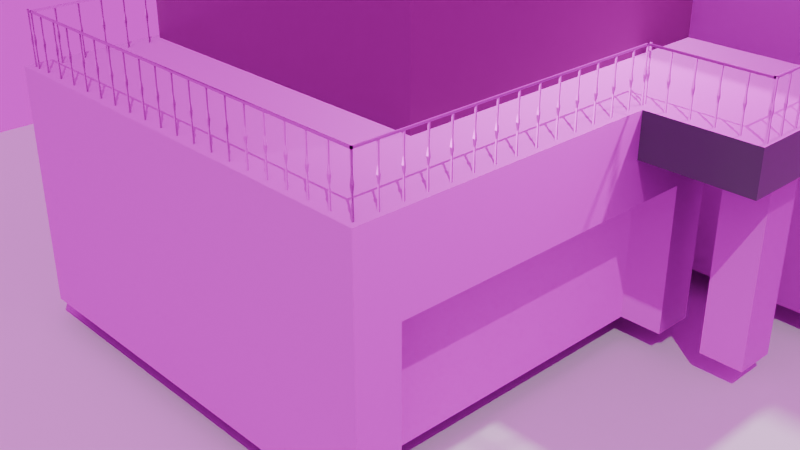 # Source: house.blend  (saved by Blender 4.3.32; exported with 4.5.12 LTS)
import bpy
from mathutils import Matrix  # noqa: F401  (used for matrix-valued properties, if any)

bpy.ops.wm.read_factory_settings(use_empty=True)
scene = bpy.context.scene
scene.name = 'Scene'

# ---- collections
col_collection = bpy.data.collections.new('Collection'); scene.collection.children.link(col_collection)

# ---- images (referenced by path relative to the original .blend; pixels are not part of the script)
import os
ASSET_DIR = os.environ.get("B2B_ASSET_DIR", "")  # directory of the original .blend (textures are referenced by path, not embedded)
HERE = os.path.dirname(os.path.abspath(__file__))  # packed textures are extracted next to this script under _unpacked/

def load_image(name, relpath, width, height, colorspace="sRGB"):
    """Load a texture the original file referenced (path relative to the .blend, or extracted next to this script)."""
    p = next((c for c in (os.path.join(HERE, relpath), os.path.join(ASSET_DIR, relpath)) if relpath and os.path.exists(c)), "")
    if p:
        img = bpy.data.images.load(p, check_existing=True)
        img.name = name
    else:  # same state as the original file: an image datablock whose file is absent (Cycles renders it pink)
        img = bpy.data.images.new(name, width, height)
        img.source = "FILE"
        img.filepath = "//" + (relpath or name)
    img.colorspace_settings.name = colorspace
    return img
img_walnutbasecolor_jpg = load_image('walnutBaseColor.jpg', 'walnutBaseColor.jpg', 1024, 1024, 'sRGB')
img_walnutnormal_jpg = load_image('walnutNormal.jpg', 'walnutNormal.jpg', 1024, 1024, 'sRGB')
img_brickwallbasecolor_jpeg = load_image('brickWallBaseColor.jpeg', 'brickWallBaseColor.jpeg', 1024, 1024, 'sRGB')
img_brickwallroughness_jpeg = load_image('brickWallRoughness.jpeg', 'brickWallRoughness.jpeg', 1024, 1024, 'sRGB')
img_brickwallnormal_jpeg = load_image('brickWallNormal.jpeg', 'brickWallNormal.jpeg', 1024, 1024, 'sRGB')
img_woodbasecolor_jpg = load_image('woodBaseColor.jpg', 'woodBaseColor.jpg', 1024, 1024, 'sRGB')
img_woodnormal_jpg = load_image('woodNormal.jpg', 'woodNormal.jpg', 1024, 1024, 'sRGB')
img_garagedoorbasecolor_png = load_image('garageDoorBaseColor.png', 'garageDoorBaseColor.png', 1024, 1024, 'sRGB')
img_blackmetalmetallic_jpg = load_image('blackMetalMetallic.jpg', 'blackMetalMetallic.jpg', 1024, 1024, 'sRGB')
img_blackmetalnormal_jpg = load_image('blackMetalNormal.jpg', 'blackMetalNormal.jpg', 1024, 1024, 'sRGB')
img_roofbasecolor_jpg = load_image('roofBaseColor.jpg', 'roofBaseColor.jpg', 1024, 1024, 'sRGB')
img_roofroughness_jpg = load_image('roofRoughness.jpg', 'roofRoughness.jpg', 1024, 1024, 'sRGB')
img_roofnormal_jpg = load_image('roofNormal.jpg', 'roofNormal.jpg', 1024, 1024, 'sRGB')
img_pared_gris_pizarra_roughness_jpg = load_image('Pared_Gris_Pizarra_roughness.jpg', 'Pared_Gris_Pizarra_roughness.jpg', 1024, 1024, 'Non-Color')
img_pared_gris_pizarra_normal_jpg = load_image('Pared_Gris_Pizarra_normal.jpg', 'Pared_Gris_Pizarra_normal.jpg', 1024, 1024, 'Non-Color')
img_whitemarblebasecolor_jpg = load_image('whiteMarbleBaseColor.jpg', 'whiteMarbleBaseColor.jpg', 1024, 1024, 'sRGB')
img_whitemarbleroughness_jpg = load_image('whiteMarbleRoughness.jpg', 'whiteMarbleRoughness.jpg', 1024, 1024, 'sRGB')
img_whitemarblenormal_jpg = load_image('whiteMarbleNormal.jpg', 'whiteMarbleNormal.jpg', 1024, 1024, 'sRGB')
img_blackmetalbasecolor_jpg = load_image('blackMetalBaseColor.jpg', 'blackMetalBaseColor.jpg', 1024, 1024, 'sRGB')
img_blackmetalroughness_jpg = load_image('blackMetalRoughness.jpg', 'blackMetalRoughness.jpg', 1024, 1024, 'sRGB')
img_rosendal_plains_1_2k_c6dc0b4a_a5f1_46a1_a7dd_7f3a7014699f_exr = load_image('rosendal-plains-1_2K_c6dc0b4a-a5f1-46a1-a7dd-7f3a7014699f.exr', 'rosendal-plains-1_2K_c6dc0b4a-a5f1-46a1-a7dd-7f3a7014699f.exr', 1024, 1024, 'Linear Rec.709')

# ---- materials (node trees are filled in below, after node groups)
mat_walnut_wood = bpy.data.materials.new('Walnut Wood')
mat_walnut_wood.alpha_threshold = 0.0
mat_walnut_wood.line_color = (0.0, 0.0, 0.0, 1.0)
mat_red_brick = bpy.data.materials.new('Red Brick')
mat_wood = bpy.data.materials.new('Wood')
mat_wood.displacement_method = 'BOTH'
mat_garage_door = bpy.data.materials.new('Garage Door')
mat_garage_door.displacement_method = 'BOTH'
mat_metal_roof = bpy.data.materials.new('Metal Roof')
mat_metal_roof.displacement_method = 'BOTH'
mat_gray_paint = bpy.data.materials.new('Gray Paint')
mat_gray_paint.displacement_method = 'BOTH'
mat_eggshell_paint = bpy.data.materials.new('Eggshell Paint')
mat_eggshell_paint.displacement_method = 'BOTH'
mat_white_marble_tiles = bpy.data.materials.new('White Marble Tiles')
mat_black_metal = bpy.data.materials.new('Black Metal')
mat_black_metal.displacement_method = 'BOTH'

# ---- material node trees
mat_walnut_wood.use_nodes = True; mat_walnut_wood.node_tree.nodes.clear()
_N = mat_walnut_wood.node_tree.nodes; _L = mat_walnut_wood.node_tree.links
n0 = _N.new('ShaderNodeTexCoord'); n0.name = 'Texture Coordinate'; n0.location = (-1882, 206)
n1 = _N.new('ShaderNodeMapping'); n1.name = 'Mapping'; n1.location = (-1672, 223)
n1.width = 240
n2 = _N.new('ShaderNodeTexImage'); n2.name = 'Image Texture.002'; n2.location = (-1239, 260)
n2.image = img_walnutbasecolor_jpg
n3 = _N.new('ShaderNodeOutputMaterial'); n3.name = 'Material Output'; n3.location = (-520, 289)
n4 = _N.new('ShaderNodeBsdfPrincipled'); n4.name = 'Principled BSDF'; n4.location = (-851, 302)
n4.distribution = 'GGX'
n4.subsurface_method = 'RANDOM_WALK_SKIN'
n4.inputs[2].default_value = 0.7673
n4.inputs[3].default_value = 1.45
n4.inputs[13].default_value = 0.06818
n4.inputs[20].default_value = 0.0
n4.inputs[27].default_value = (0.0, 0.0, 0.0, 1.0)
n4.inputs[28].default_value = 1.0
n5 = _N.new('ShaderNodeTexImage'); n5.name = 'Image Texture.003'; n5.location = (-1247, -54)
n5.image = img_walnutnormal_jpg
n6 = _N.new('ShaderNodeNormalMap'); n6.name = 'Normal Map'; n6.location = (-928, -138)
_L.new(n0.outputs[2], n1.inputs[0])
_L.new(n1.outputs[0], n2.inputs[0])
_L.new(n4.outputs[0], n3.inputs[0])
_L.new(n2.outputs[0], n4.inputs[0])
_L.new(n5.outputs[0], n6.inputs[1])
_L.new(n6.outputs[0], n4.inputs[5])
_L.new(n1.outputs[0], n5.inputs[0])
n3.is_active_output = True
mat_red_brick.use_nodes = True; mat_red_brick.node_tree.nodes.clear()
_N = mat_red_brick.node_tree.nodes; _L = mat_red_brick.node_tree.links
n0 = _N.new('ShaderNodeBsdfPrincipled'); n0.name = 'Principled BSDF'; n0.location = (1200, 0)
n0.distribution = 'GGX'
n0.subsurface_method = 'RANDOM_WALK_SKIN'
n0.inputs[3].default_value = 1.45
n0.inputs[27].default_value = (0.0, 0.0, 0.0, 1.0)
n0.inputs[28].default_value = 1.0
n1 = _N.new('ShaderNodeOutputMaterial'); n1.name = 'Material Output'; n1.location = (1500, 0)
n2 = _N.new('ShaderNodeMapping'); n2.name = 'Mapping'; n2.location = (-800, 0)
n3 = _N.new('ShaderNodeTexImage'); n3.name = 'Image Texture'; n3.location = (-150, 300)
n3.image = img_brickwallbasecolor_jpeg
n4 = _N.new('ShaderNodeMapping'); n4.name = 'Mapping.001'; n4.location = (-800, 0)
n5 = _N.new('ShaderNodeTexCoord'); n5.name = 'Texture Coordinate'; n5.location = (-1200, 0)
n6 = _N.new('ShaderNodeHueSaturation'); n6.name = 'Hue/Saturation/Value'; n6.location = (200, 300)
n7 = _N.new('ShaderNodeTexImage'); n7.name = 'Image Texture.001'; n7.location = (-150, 0)
n7.image = img_brickwallroughness_jpeg
n8 = _N.new('ShaderNodeNormalMap'); n8.name = 'Normal Map'; n8.location = (806, -366)
n9 = _N.new('ShaderNodeSeparateRGB'); n9.name = 'Separate RGB (Legacy)'; n9.location = (206, -316)
n10 = _N.new('ShaderNodeCombineRGB'); n10.name = 'Combine RGB (Legacy)'; n10.location = (606, -316)
n11 = _N.new('ShaderNodeMath'); n11.name = 'Math'; n11.location = (406, -316)
n11.operation = 'SUBTRACT'
n11.inputs[0].default_value = 1.0
n12 = _N.new('ShaderNodeTexImage'); n12.name = 'Image Texture.002'; n12.location = (-144, -316)
n12.image = img_brickwallnormal_jpeg
_L.new(n0.outputs[0], n1.inputs[0])
_L.new(n4.outputs[0], n3.inputs[0])
_L.new(n5.outputs[2], n4.inputs[0])
_L.new(n3.outputs[0], n6.inputs[4])
_L.new(n6.outputs[0], n0.inputs[0])
_L.new(n4.outputs[0], n7.inputs[0])
_L.new(n12.outputs[0], n9.inputs[0])
_L.new(n9.outputs[0], n10.inputs[0])
_L.new(n9.outputs[2], n10.inputs[2])
_L.new(n9.outputs[1], n11.inputs[1])
_L.new(n11.outputs[0], n10.inputs[1])
_L.new(n10.outputs[0], n8.inputs[1])
_L.new(n8.outputs[0], n0.inputs[5])
_L.new(n4.outputs[0], n12.inputs[0])
n1.is_active_output = True
mat_wood.use_nodes = True; mat_wood.node_tree.nodes.clear()
_N = mat_wood.node_tree.nodes; _L = mat_wood.node_tree.links
n0 = _N.new('ShaderNodeOutputMaterial'); n0.name = 'Material Output.001'; n0.location = (1174, 502)
n1 = _N.new('ShaderNodeTexCoord'); n1.name = 'Texture Coordinate'; n1.location = (-634, 491)
n2 = _N.new('ShaderNodeNormalMap'); n2.name = 'Normal Map'; n2.location = (313, -117)
n3 = _N.new('ShaderNodeBsdfPrincipled'); n3.name = 'Principled BSDF.001'; n3.location = (677, 548)
n3.distribution = 'GGX'
n3.subsurface_method = 'RANDOM_WALK_SKIN'
n3.inputs[1].default_value = 0.3727
n3.inputs[3].default_value = 1.45
n3.inputs[27].default_value = (0.0, 0.0, 0.0, 1.0)
n3.inputs[28].default_value = 1.0
n4 = _N.new('ShaderNodeMapping'); n4.name = 'Mapping'; n4.location = (-454, 491)
n5 = _N.new('ShaderNodeTexImage'); n5.name = 'Image Texture'; n5.location = (17, 794)
n5.image = img_woodbasecolor_jpg
n5.projection_blend = 0.5
n6 = _N.new('ShaderNodeTexImage'); n6.name = 'Image Texture.003'; n6.location = (-106, -153)
n6.image = img_woodnormal_jpg
n6.projection_blend = 0.5
n7 = _N.new('ShaderNodeValToRGB'); n7.name = 'Color Ramp'; n7.location = (287, 387)
while len(n7.color_ramp.elements) > 1: n7.color_ramp.elements.remove(n7.color_ramp.elements[-1])
n7.color_ramp.elements[0].position = 0.2255; n7.color_ramp.elements[0].color = (0.0, 0.0, 0.0, 1.0)
_e = n7.color_ramp.elements.new(0.7491); _e.color = (1.0, 1.0, 1.0, 1.0)
_L.new(n4.outputs[0], n5.inputs[0])
_L.new(n7.outputs[0], n3.inputs[2])
_L.new(n1.outputs[2], n4.inputs[0])
_L.new(n4.outputs[0], n6.inputs[0])
_L.new(n6.outputs[0], n2.inputs[1])
_L.new(n3.outputs[0], n0.inputs[0])
_L.new(n5.outputs[0], n3.inputs[0])
_L.new(n2.outputs[0], n3.inputs[5])
n0.is_active_output = True
mat_garage_door.use_nodes = True; mat_garage_door.node_tree.nodes.clear()
_N = mat_garage_door.node_tree.nodes; _L = mat_garage_door.node_tree.links
n0 = _N.new('ShaderNodeBsdfPrincipled'); n0.name = 'Principled BSDF'; n0.location = (80, 300)
n0.inputs[2].default_value = 0.9091
n1 = _N.new('ShaderNodeOutputMaterial'); n1.name = 'Material Output'; n1.location = (370, 300)
n2 = _N.new('ShaderNodeTexImage'); n2.name = 'Image Texture.001'; n2.location = (86, -40)
n2.label = 'Base Color'
n2.image = img_garagedoorbasecolor_png
n2.interpolation = 'Closest'
n3 = _N.new('ShaderNodeTexImage'); n3.name = 'Image Texture.002'; n3.location = (86, -320)
n3.label = 'Metallic'
n3.image = img_blackmetalmetallic_jpg
n4 = _N.new('ShaderNodeTexImage'); n4.name = 'Image Texture.005'; n4.location = (94, -629)
n4.label = 'Normal'
n4.image = img_blackmetalnormal_jpg
n5 = _N.new('ShaderNodeNormalMap'); n5.name = 'Normal Map'; n5.location = (-200, -223)
n6 = _N.new('ShaderNodeMapping'); n6.name = 'Mapping'; n6.location = (230, -40)
n7 = _N.new('NodeReroute'); n7.name = 'Reroute'; n7.location = (36, -831)
n7.width = 16
n7.socket_idname = 'NodeSocketVector'
n8 = _N.new('ShaderNodeTexCoord'); n8.name = 'Texture Coordinate'; n8.location = (30, -40)
n9 = _N.new('NodeFrame'); n9.name = 'Frame'; n9.location = (-1270, 340)
n9.label = 'Mapping'
n9.width = 400
n10 = _N.new('NodeFrame'); n10.name = 'Frame.001'; n10.location = (-626, 540)
n10.label = 'Textures'
n10.width = 364
n2.parent = n10
n3.parent = n10
n4.parent = n10
n6.parent = n9
n7.parent = n10
n8.parent = n9
_L.new(n0.outputs[0], n1.inputs[0])
_L.new(n4.outputs[0], n5.inputs[1])
_L.new(n5.outputs[0], n0.inputs[5])
_L.new(n7.outputs[0], n2.inputs[0])
_L.new(n7.outputs[0], n3.inputs[0])
_L.new(n7.outputs[0], n4.inputs[0])
_L.new(n6.outputs[0], n7.inputs[0])
_L.new(n8.outputs[2], n6.inputs[0])
_L.new(n3.outputs[0], n0.inputs[1])
_L.new(n2.outputs[0], n0.inputs[0])
n1.is_active_output = True
mat_metal_roof.use_nodes = True; mat_metal_roof.node_tree.nodes.clear()
_N = mat_metal_roof.node_tree.nodes; _L = mat_metal_roof.node_tree.links
n0 = _N.new('ShaderNodeOutputMaterial'); n0.name = 'Material Output'; n0.location = (300, 300)
n1 = _N.new('ShaderNodeBsdfPrincipled'); n1.name = 'Principled BSDF'; n1.location = (10, 300)
n1.distribution = 'GGX'
n1.subsurface_method = 'RANDOM_WALK_SKIN'
n1.inputs[3].default_value = 1.45
n1.inputs[27].default_value = (0.0, 0.0, 0.0, 1.0)
n1.inputs[28].default_value = 1.0
n2 = _N.new('ShaderNodeTexImage'); n2.name = 'Image Texture.001'; n2.location = (86, -40)
n2.label = 'Base Color'
n2.image = img_roofbasecolor_jpg
n3 = _N.new('ShaderNodeTexImage'); n3.name = 'Image Texture.002'; n3.location = (86, -320)
n3.label = 'Roughness'
n3.image = img_roofroughness_jpg
n4 = _N.new('ShaderNodeInvert'); n4.name = 'Invert Color'; n4.location = (-240, -60)
n5 = _N.new('ShaderNodeTexImage'); n5.name = 'Image Texture.003'; n5.location = (86, -600)
n5.label = 'Normal'
n5.image = img_roofnormal_jpg
n6 = _N.new('ShaderNodeNormalMap'); n6.name = 'Normal Map'; n6.location = (-240, -340)
n7 = _N.new('ShaderNodeMapping'); n7.name = 'Mapping'; n7.location = (230, -40)
n8 = _N.new('NodeReroute'); n8.name = 'Reroute'; n8.location = (36, -430)
n8.width = 16
n8.socket_idname = 'NodeSocketVector'
n9 = _N.new('ShaderNodeTexCoord'); n9.name = 'Texture Coordinate'; n9.location = (30, -40)
n10 = _N.new('NodeFrame'); n10.name = 'Frame'; n10.location = (-1270, 340)
n10.label = 'Mapping'
n10.width = 400
n11 = _N.new('NodeFrame'); n11.name = 'Frame.001'; n11.location = (-626, 260)
n11.label = 'Textures'
n11.width = 356
n2.parent = n11
n3.parent = n11
n5.parent = n11
n7.parent = n10
n8.parent = n11
n9.parent = n10
_L.new(n1.outputs[0], n0.inputs[0])
_L.new(n2.outputs[0], n1.inputs[0])
_L.new(n3.outputs[0], n4.inputs[1])
_L.new(n4.outputs[0], n1.inputs[2])
_L.new(n5.outputs[0], n6.inputs[1])
_L.new(n6.outputs[0], n1.inputs[5])
_L.new(n8.outputs[0], n2.inputs[0])
_L.new(n8.outputs[0], n3.inputs[0])
_L.new(n8.outputs[0], n5.inputs[0])
_L.new(n7.outputs[0], n8.inputs[0])
_L.new(n9.outputs[2], n7.inputs[0])
n0.is_active_output = True
mat_gray_paint.use_nodes = True; mat_gray_paint.node_tree.nodes.clear()
_N = mat_gray_paint.node_tree.nodes; _L = mat_gray_paint.node_tree.links
n0 = _N.new('NodeFrame'); n0.name = 'Fotograma.001'; n0.location = (-715, 75)
n0.label = 'Texturas'
n0.width = 347
n1 = _N.new('NodeFrame'); n1.name = 'Fotograma'; n1.location = (-1139, 47)
n1.label = 'Mapeo'
n1.width = 380
n2 = _N.new('ShaderNodeTexImage'); n2.name = 'Imagen.002'; n2.location = (76, -45)
n2.label = 'Roughness'
n2.hide = True
n2.image = img_pared_gris_pizarra_roughness_jpg
n2.projection = 'BOX'
n2.projection_blend = 0.01
n3 = _N.new('ShaderNodeTexImage'); n3.name = 'Imagen.003'; n3.location = (76, -105)
n3.label = 'Normal'
n3.hide = True
n3.image = img_pared_gris_pizarra_normal_jpg
n3.projection = 'BOX'
n3.projection_blend = 0.01
n4 = _N.new('ShaderNodeBsdfPrincipled'); n4.name = 'BSDF Principista'; n4.location = (382, 11)
n4.inputs[0].default_value = (0.1384, 0.1384, 0.1683, 1.0)
n4.inputs[3].default_value = 1.45
n4.inputs[27].default_value = (0.0, 0.0, 0.0, 1.0)
n5 = _N.new('ShaderNodeOutputMaterial'); n5.name = 'Material'; n5.location = (682, 11)
n5.hide = True
n6 = _N.new('NodeReroute'); n6.name = 'Redirigir'; n6.location = (36, -85)
n6.width = 16
n6.socket_idname = 'NodeSocketVector'
n7 = _N.new('ShaderNodeMapping'); n7.name = 'Mapeo'; n7.location = (210, -57)
n7.hide = True
n8 = _N.new('ShaderNodeTexCoord'); n8.name = 'Coordenadas de texturizado'; n8.location = (30, -57)
n8.hide = True
n9 = _N.new('ShaderNodeRGB'); n9.name = 'RGB'; n9.location = (-578, 385)
n9.outputs[0].default_value = (0.521, 0.3916, 0.4342, 1.0)
n10 = _N.new('ShaderNodeNormalMap'); n10.name = 'Normal Map'; n10.location = (-7, -111)
n2.parent = n0
n3.parent = n0
n6.parent = n0
n7.parent = n1
n8.parent = n1
_L.new(n4.outputs[0], n5.inputs[0])
_L.new(n6.outputs[0], n2.inputs[0])
_L.new(n6.outputs[0], n3.inputs[0])
_L.new(n7.outputs[0], n6.inputs[0])
_L.new(n8.outputs[3], n7.inputs[0])
_L.new(n2.outputs[0], n4.inputs[2])
_L.new(n3.outputs[0], n10.inputs[1])
_L.new(n10.outputs[0], n4.inputs[5])
n5.is_active_output = True
mat_eggshell_paint.use_nodes = True; mat_eggshell_paint.node_tree.nodes.clear()
_N = mat_eggshell_paint.node_tree.nodes; _L = mat_eggshell_paint.node_tree.links
n0 = _N.new('NodeFrame'); n0.name = 'Fotograma.001'; n0.location = (-616, 265)
n0.label = 'Texturas'
n0.width = 346
n1 = _N.new('NodeFrame'); n1.name = 'Fotograma.003'; n1.location = (-230, 265)
n1.label = 'Ajustes Rugosidad'
n1.width = 300
n2 = _N.new('NodeFrame'); n2.name = 'Fotograma'; n2.location = (-1040, 237)
n2.label = 'Mapeo'
n2.width = 380
n3 = _N.new('ShaderNodeTexImage'); n3.name = 'Imagen.002'; n3.location = (76, -45)
n3.label = 'Roughness'
n3.hide = True
n3.image = img_pared_gris_pizarra_roughness_jpg
n3.projection = 'BOX'
n3.projection_blend = 0.01
n4 = _N.new('ShaderNodeTexImage'); n4.name = 'Imagen.003'; n4.location = (76, -105)
n4.label = 'Normal'
n4.hide = True
n4.image = img_pared_gris_pizarra_normal_jpg
n4.projection = 'BOX'
n4.projection_blend = 0.01
n5 = _N.new('ShaderNodeBsdfPrincipled'); n5.name = 'BSDF Principista'; n5.location = (480, 200)
n5.inputs[0].default_value = (0.521, 0.3916, 0.4342, 1.0)
n5.inputs[3].default_value = 1.45
n5.inputs[27].default_value = (0.0, 0.0, 0.0, 1.0)
n6 = _N.new('ShaderNodeOutputMaterial'); n6.name = 'Material'; n6.location = (780, 200)
n6.hide = True
n7 = _N.new('NodeReroute'); n7.name = 'Redirigir'; n7.location = (36, -85)
n7.width = 16
n7.socket_idname = 'NodeSocketVector'
n8 = _N.new('ShaderNodeMapping'); n8.name = 'Mapeo'; n8.location = (210, -57)
n8.hide = True
n9 = _N.new('ShaderNodeTexCoord'); n9.name = 'Coordenadas de texturizado'; n9.location = (30, -57)
n9.hide = True
n10 = _N.new('ShaderNodeNormalMap'); n10.name = 'Normal Map'; n10.location = (-17, 78)
n3.parent = n0
n4.parent = n0
n7.parent = n0
n8.parent = n2
n9.parent = n2
_L.new(n5.outputs[0], n6.inputs[0])
_L.new(n7.outputs[0], n3.inputs[0])
_L.new(n7.outputs[0], n4.inputs[0])
_L.new(n8.outputs[0], n7.inputs[0])
_L.new(n9.outputs[3], n8.inputs[0])
_L.new(n3.outputs[0], n5.inputs[2])
_L.new(n4.outputs[0], n10.inputs[1])
_L.new(n10.outputs[0], n5.inputs[5])
n6.is_active_output = True
mat_white_marble_tiles.use_nodes = True; mat_white_marble_tiles.node_tree.nodes.clear()
_N = mat_white_marble_tiles.node_tree.nodes; _L = mat_white_marble_tiles.node_tree.links
n0 = _N.new('ShaderNodeBsdfPrincipled'); n0.name = 'Principled BSDF'; n0.location = (10, 300)
n0.inputs[1].default_value = 0.2
n1 = _N.new('ShaderNodeOutputMaterial'); n1.name = 'Material Output'; n1.location = (300, 300)
n2 = _N.new('ShaderNodeTexImage'); n2.name = 'Image Texture'; n2.location = (86, -40)
n2.label = 'Base Color'
n2.image = img_whitemarblebasecolor_jpg
n3 = _N.new('ShaderNodeTexImage'); n3.name = 'Image Texture.001'; n3.location = (86, -320)
n3.label = 'Roughness'
n3.image = img_whitemarbleroughness_jpg
n4 = _N.new('ShaderNodeTexImage'); n4.name = 'Image Texture.002'; n4.location = (86, -600)
n4.label = 'Normal'
n4.image = img_whitemarblenormal_jpg
n5 = _N.new('ShaderNodeNormalMap'); n5.name = 'Normal Map'; n5.location = (-240, -60)
n6 = _N.new('ShaderNodeMapping'); n6.name = 'Mapping'; n6.location = (230, -40)
n7 = _N.new('NodeReroute'); n7.name = 'Reroute'; n7.location = (36, -495)
n7.width = 16
n7.socket_idname = 'NodeSocketVector'
n8 = _N.new('ShaderNodeTexCoord'); n8.name = 'Texture Coordinate'; n8.location = (30, -40)
n9 = _N.new('NodeFrame'); n9.name = 'Frame'; n9.location = (-1270, 340)
n9.label = 'Mapping'
n9.width = 400
n10 = _N.new('NodeFrame'); n10.name = 'Frame.001'; n10.location = (-626, 540)
n10.label = 'Textures'
n10.width = 356
n11 = _N.new('ShaderNodeInvert'); n11.name = 'Invert Color'; n11.location = (-229, 215)
n11.inputs[0].default_value = 0.1467
n2.parent = n10
n3.parent = n10
n4.parent = n10
n6.parent = n9
n7.parent = n10
n8.parent = n9
_L.new(n0.outputs[0], n1.inputs[0])
_L.new(n2.outputs[0], n0.inputs[0])
_L.new(n11.outputs[0], n0.inputs[2])
_L.new(n4.outputs[0], n5.inputs[1])
_L.new(n5.outputs[0], n0.inputs[5])
_L.new(n7.outputs[0], n2.inputs[0])
_L.new(n7.outputs[0], n3.inputs[0])
_L.new(n7.outputs[0], n4.inputs[0])
_L.new(n6.outputs[0], n7.inputs[0])
_L.new(n8.outputs[2], n6.inputs[0])
_L.new(n3.outputs[0], n11.inputs[1])
n1.is_active_output = True
mat_black_metal.use_nodes = True; mat_black_metal.node_tree.nodes.clear()
_N = mat_black_metal.node_tree.nodes; _L = mat_black_metal.node_tree.links
n0 = _N.new('ShaderNodeBsdfPrincipled'); n0.name = 'Principled BSDF'; n0.location = (10, 300)
n1 = _N.new('ShaderNodeOutputMaterial'); n1.name = 'Material Output'; n1.location = (300, 300)
n2 = _N.new('ShaderNodeTexImage'); n2.name = 'Image Texture.001'; n2.location = (86, -40)
n2.label = 'Base Color'
n2.image = img_blackmetalbasecolor_jpg
n3 = _N.new('ShaderNodeTexImage'); n3.name = 'Image Texture.002'; n3.location = (86, -320)
n3.label = 'Metallic'
n3.image = img_blackmetalmetallic_jpg
n4 = _N.new('ShaderNodeTexImage'); n4.name = 'Image Texture.004'; n4.location = (86, -880)
n4.label = 'Roughness'
n4.image = img_blackmetalroughness_jpg
n5 = _N.new('ShaderNodeTexImage'); n5.name = 'Image Texture.005'; n5.location = (86, -1440)
n5.label = 'Normal'
n5.image = img_blackmetalnormal_jpg
n6 = _N.new('ShaderNodeNormalMap'); n6.name = 'Normal Map'; n6.location = (-282, -159)
n7 = _N.new('ShaderNodeMapping'); n7.name = 'Mapping'; n7.location = (230, -40)
n8 = _N.new('NodeReroute'); n8.name = 'Reroute'; n8.location = (36, -832)
n8.width = 16
n8.socket_idname = 'NodeSocketVector'
n9 = _N.new('ShaderNodeTexCoord'); n9.name = 'Texture Coordinate'; n9.location = (30, -40)
n10 = _N.new('NodeFrame'); n10.name = 'Frame'; n10.location = (-1270, 340)
n10.label = 'Mapping'
n10.width = 400
n11 = _N.new('NodeFrame'); n11.name = 'Frame.001'; n11.location = (-669, 1282)
n11.label = 'Textures'
n11.width = 356
n2.parent = n11
n3.parent = n11
n4.parent = n11
n5.parent = n11
n7.parent = n10
n8.parent = n11
n9.parent = n10
_L.new(n0.outputs[0], n1.inputs[0])
_L.new(n2.outputs[0], n0.inputs[0])
_L.new(n3.outputs[0], n0.inputs[1])
_L.new(n5.outputs[0], n6.inputs[1])
_L.new(n6.outputs[0], n0.inputs[5])
_L.new(n8.outputs[0], n2.inputs[0])
_L.new(n8.outputs[0], n3.inputs[0])
_L.new(n8.outputs[0], n4.inputs[0])
_L.new(n8.outputs[0], n5.inputs[0])
_L.new(n7.outputs[0], n8.inputs[0])
_L.new(n9.outputs[2], n7.inputs[0])
_L.new(n4.outputs[0], n0.inputs[2])
n1.is_active_output = True

# ---- world
world_rosendal_plains_1_001 = bpy.data.worlds.new('Rosendal Plains 1.001'); scene.world = world_rosendal_plains_1_001
world_rosendal_plains_1_001.use_nodes = True; world_rosendal_plains_1_001.node_tree.nodes.clear()
_N = world_rosendal_plains_1_001.node_tree.nodes; _L = world_rosendal_plains_1_001.node_tree.links
n0 = _N.new('ShaderNodeBackground'); n0.name = 'Background'; n0.location = (10, 300)
n1 = _N.new('ShaderNodeOutputWorld'); n1.name = 'World Output'; n1.location = (300, 300)
n2 = _N.new('ShaderNodeTexEnvironment'); n2.name = 'Environment Texture'; n2.location = (-400, 0)
n2.image = img_rosendal_plains_1_2k_c6dc0b4a_a5f1_46a1_a7dd_7f3a7014699f_exr
n3 = _N.new('ShaderNodeTexCoord'); n3.name = 'Texture Coordinate'; n3.location = (-800, 0)
n4 = _N.new('ShaderNodeMapping'); n4.name = 'Mapping'; n4.location = (-600, 0)
_L.new(n0.outputs[0], n1.inputs[0])
_L.new(n2.outputs[0], n0.inputs[0])
_L.new(n3.outputs[0], n4.inputs[0])
_L.new(n4.outputs[0], n2.inputs[0])
n1.is_active_output = True

# ---- cameras
cam_camera = bpy.data.cameras.new('Camera')
cam_camera.clip_end = 100.0
cam_camera.ortho_scale = 7.314

# ---- lights
light_light = bpy.data.lights.new('Light', 'POINT')
light_light.energy = 1000.0
light_light.shadow_soft_size = 0.1
light_sun = bpy.data.lights.new('Sun', 'SUN')
light_sun.energy = 1.0

# ---- meshes
me_cube = bpy.data.meshes.new('Cube')
me_cube.from_pydata([(3.25, -3.413, 0.1875), (3.25, 0.1875, 0.1875), (3.621, 3.0, 0.1875), (2.708, 0.3161, 0.1875), (3.25, -3.038, 1.5), (3.25, -3.038, 0.1875), (3.25, -0.1875, 0.1875), (3.25, -0.1875, 1.5), (4.188, -0.75, 1.875), (4.188, 0.1875, 1.875), (2.875, -3.038, 0.1875), (2.875, -0.1875, 0.1875), (3.25, 0.9375, 0.1875), (4.188, 0.9375, 0.1875), (3.621, 1.5, 0.1875), (4.188, 1.5, 0.1875), (2.708, 0.3161, 1.746), (3.25, -0.75, 1.875), (-0.5, -2.25, 3.665), (-0.5, 3.0, 3.665), (3.25, 0.9375, 1.875), (4.187, 0.9375, 1.875), (2.708, 0.8089, 1.746), (3.25, -3.413, 2.25), (3.25, 0.1875, 1.875), (3.25, -0.75, 2.25), (2.875, -3.038, 1.501), (2.875, -0.1875, 1.501), (4.188, 0.9375, 2.25), (4.188, -0.75, 2.25), (3.621, 3.0, 3.665), (-0.5, -2.25, 2.25), (2.5, -2.25, 2.25), (2.5, -3.413, 2.25), (2.5, -2.25, 3.665), (3.621, 1.5, 3.665), (4.188, 1.5, 3.665), (4.188, 0.9375, 3.665), (2.5, 0.9375, 2.25), (-0.575, -3.413, 0.1875), (2.5, 0.9375, 3.665), (-0.575, 3.0, 0.1875), (-0.575, 3.0, 2.25), (-0.575, -3.413, 2.25), (-0.875, -2.625, 3.75), (-0.875, 3.375, 3.75), (4.562, 3.375, 3.75), (2.875, -2.625, 3.75), (4.562, 0.5625, 3.75), (2.875, 0.5625, 3.75), (1.0, 0.1875, 4.875), (3.625, 1.761, 4.312), (1.0, 0.5625, 3.75), (1.0, 1.761, 4.312), (1.928, 1.765, 4.318), (3.625, -0.75, 1.875), (3.625, 0.1875, 1.875), (4.0, 0.1875, 1.875), (4.0, -0.75, 1.875), (4.0, 0.1875, 0.1875), (3.625, 0.1875, 0.1875), (3.625, -0.1875, 0.1875), (4.0, -0.1875, 0.1875), (3.625, -0.1875, 1.875), (4.0, -0.1875, 1.875), (3.621, 1.5, 2.25), (-0.575, 3.0, 1.875), (3.621, 3.0, 2.25), (-0.5, 3.0, 2.25), (-0.5, 3.0, 0.1875), (2.708, 0.1875, 0.1875), (2.708, 0.9375, 0.1875), (2.708, 0.9375, 1.875), (2.708, 0.1875, 1.875), (2.708, 0.8089, 0.1875), (2.875, 0.5625, 3.829), (2.875, -2.625, 3.829), (4.562, 3.375, 3.829), (4.562, 0.5625, 3.829), (-0.875, 3.375, 3.829), (-0.875, -2.625, 3.829), (2.792, 0.6451, 3.75), (4.48, 0.6451, 3.75), (2.792, -2.542, 3.75), (-0.7924, -2.542, 3.75), (2.792, 0.6451, 3.665), (2.792, -2.542, 3.665), (-0.7924, -2.542, 3.665), (4.48, 0.6451, 3.665), (-0.7924, 3.292, 3.665), (4.513, 3.308, 3.737), (-0.7924, 3.292, 3.75), (4.513, 3.308, 3.652)], [(52, 49), (53, 52)], [(74, 22, 16, 3), (0, 23, 33, 43, 39), (1, 24, 17, 7, 6), (42, 68, 69, 41, 66), (70, 73, 24, 1), (65, 35, 36, 15, 14), (26, 10, 11, 27), (4, 5, 10, 26), (6, 7, 27, 11), (12, 20, 72, 71), (13, 21, 20, 12), (2, 67, 65, 14), (41, 39, 43, 42, 66), (4, 26, 27, 7), (68, 31, 18, 19), (32, 33, 23, 25, 29, 28, 38), (25, 17, 55, 58, 8, 29), (37, 40, 38, 28), (20, 21, 9, 57, 56, 24, 73, 72), (31, 32, 34, 18), (82, 48, 49, 81), (34, 32, 38, 40), (91, 84, 44, 45), (46, 48, 82, 90), (9, 21, 28, 29, 8), (83, 81, 49, 47), (84, 83, 47, 44), (31, 68, 42, 43, 33, 32), (44, 47, 76, 80), (45, 44, 80, 79), (48, 46, 77, 78), (49, 75, 76, 47), (51, 54, 75, 78), (56, 57, 59, 60), (61, 60, 59, 62), (64, 63, 61, 62), (57, 64, 62, 59), (56, 60, 61, 63), (9, 8, 17, 24, 56, 63, 64, 57), (17, 25, 23, 0, 5, 4, 7), (65, 67, 30, 35), (67, 68, 19, 30), (36, 37, 28, 21, 13, 15), (69, 68, 67, 2), (16, 22, 72, 73), (3, 16, 73, 70), (22, 74, 71, 72), (76, 75, 54, 50), (78, 77, 51), (78, 75, 49, 48), (79, 80, 50), (80, 76, 50), (77, 79, 50, 54, 51), (87, 86, 83, 84), (86, 85, 81, 83), (89, 87, 84, 91), (88, 82, 81, 85), (37, 88, 85, 40), (19, 18, 87, 89), (34, 40, 85, 86), (18, 34, 86, 87), (46, 90, 91, 45), (90, 82, 88, 92), (77, 46, 45, 79), (90, 92, 89, 91), (36, 35, 30, 92, 88, 37), (30, 19, 89, 92)])
me_cube.polygons.foreach_set('material_index', [0, 1, 1, 1, 0, 2, 3, 1, 1, 2, 2, 1, 1, 1, 6, 7, 5, 2, 5, 6, 0, 6, 0, 0, 5, 0, 0, 7, 0, 0, 0, 0, 4, 1, 0, 1, 1, 1, 5, 1, 6, 6, 2, 1, 1, 1, 1, 4, 4, 0, 4, 4, 4, 0, 0, 0, 0, 0, 0, 0, 0, 0, 0, 0, 0, 0, 0])
_uv = me_cube.uv_layers.new(name='UVMap')
_uv.uv.foreach_set('vector', [0.3936, 0.1806, 0.3936, 0.2731, 0.3618, 0.2731, 0.3618, 0.1806, 0.6726, 0.6987, 0.6726, 0.8321, 0.6241, 0.8321, 0.418, 0.8321, 0.418, 0.6987, 0.2342, 0.5768, 0.2342, 0.6859, 0.1736, 0.6859, 0.21, 0.6616, 0.21, 0.5768, 0.7664, 0.0006087, 0.1588, 0.4381, 0.7542, 0.1585, 0.7664, 0.134, 0.7664, 0.02486, 0.2693, 0.5768, 0.2693, 0.6859, 0.2342, 0.6859, 0.2342, 0.5768, 0.1588, 0.07459, 0.03759, 0.07459, 0.03759, 0.03793, 0.268, 0.03793, 0.268, 0.07459, 0.3564, 0.5199, 0.2715, 0.5199, 0.2715, 0.3355, 0.3564, 0.3355, 0.02567, 0.6616, 0.02567, 0.5768, 0.04992, 0.5768, 0.04992, 0.6617, 0.21, 0.5768, 0.21, 0.6616, 0.1857, 0.6617, 0.1857, 0.5768, 0.9014, 0.2057, 0.9014, 0.3149, 0.8663, 0.3149, 0.8663, 0.2057, 0.962, 0.2057, 0.962, 0.3149, 0.9014, 0.3149, 0.9014, 0.2057, 0.268, 0.1716, 0.1588, 0.1716, 0.1588, 0.07459, 0.268, 0.07459, 0.7664, 0.134, 0.3517, 0.134, 0.3517, 0.0006087, 0.7664, 0.0006087, 0.7664, 0.02486, 0.02567, 0.6616, 0.02567, 0.6374, 0.21, 0.6374, 0.21, 0.6616, 0.8642, 0.1361, 0.8642, 0.4757, 0.7672, 0.4757, 0.7672, 0.1361, 0.3402, 0.7685, 0.4154, 0.7685, 0.4154, 0.817, 0.2432, 0.817, 0.2432, 0.8776, 0.134, 0.8776, 0.134, 0.7685, 0.3832, 0.5065, 0.359, 0.5065, 0.359, 0.4822, 0.359, 0.458, 0.359, 0.4458, 0.3832, 0.4458, 0.5507, 0.9326, 0.4416, 0.9326, 0.4416, 0.8356, 0.5507, 0.8356, 0.9996, 0.1296, 0.9996, 0.001471, 0.8971, 0.001471, 0.8971, 0.02709, 0.8971, 0.07833, 0.8971, 0.1296, 0.8971, 0.2037, 0.9996, 0.2037, 0.2455, 0.8356, 0.4395, 0.8356, 0.4395, 0.9326, 0.2455, 0.9326, 0.5001, 0.3058, 0.5078, 0.2981, 0.3507, 0.2981, 0.343, 0.3058, 0.0008081, 0.713, 0.09781, 0.713, 0.09781, 0.9192, 0.0008081, 0.9192, 0.009127, 0.5524, 0.009127, 0.008998, 0.001432, 0.001303, 0.001432, 0.5601, 0.03786, 0.5226, 0.2197, 0.5226, 0.2197, 0.5226, 0.03786, 0.5226, 0.359, 0.3852, 0.359, 0.3367, 0.3832, 0.3367, 0.3832, 0.4458, 0.359, 0.4458, 0.343, 0.008998, 0.343, 0.3058, 0.3507, 0.2981, 0.3507, 0.001303, 0.009127, 0.008998, 0.343, 0.008998, 0.3507, 0.001303, 0.001432, 0.001303, 0.3402, 0.5745, 0.0006531, 0.5745, 0.0006531, 0.5624, 0.4154, 0.5624, 0.4154, 0.7685, 0.3402, 0.7685, 0.9996, 0.6405, 0.7934, 0.5128, 0.7934, 0.5128, 0.9996, 0.6405, 0.3516, 0.136, 0.7396, 0.136, 0.7396, 0.136, 0.3516, 0.136, 0.2197, 0.5226, 0.03786, 0.5226, 0.03786, 0.5226, 0.2197, 0.5226, 0.8659, 0.778, 0.8659, 0.778, 0.8852, 0.5728, 0.8852, 0.5728, 0.8973, 0.8485, 0.7875, 0.8487, 0.8489, 0.7628, 0.958, 0.763, 0.745, 0.2014, 0.745, 0.2207, 0.658, 0.2207, 0.658, 0.2014, 0.2948, 0.06297, 0.2705, 0.06297, 0.2705, 0.03872, 0.2948, 0.03872, 0.745, 0.24, 0.745, 0.2594, 0.658, 0.2594, 0.658, 0.24, 0.745, 0.2207, 0.745, 0.24, 0.658, 0.24, 0.658, 0.2207, 0.745, 0.2787, 0.658, 0.2787, 0.658, 0.2594, 0.745, 0.2594, 0.8971, 0.001471, 0.769, 0.001471, 0.769, 0.1296, 0.8971, 0.1296, 0.8971, 0.07833, 0.8458, 0.07833, 0.8458, 0.02709, 0.8971, 0.02709, 0.1736, 0.6859, 0.1736, 0.7101, 0.001418, 0.7101, 0.001418, 0.5768, 0.02567, 0.5768, 0.02567, 0.6616, 0.21, 0.6616, 0.1588, 0.07459, 0.1588, 0.1716, 0.03759, 0.1716, 0.03759, 0.07459, 0.1588, 0.1716, 0.1346, 0.4381, 0.03759, 0.4381, 0.03759, 0.1716, 0.3068, 0.3082, 0.2705, 0.3082, 0.2705, 0.2112, 0.2705, 0.1869, 0.2705, 0.07779, 0.3068, 0.07779, 0.7542, 0.1585, 0.1588, 0.4381, 0.1588, 0.1716, 0.4865, 0.6967, 0.3618, 0.2731, 0.3936, 0.2731, 0.402, 0.2814, 0.3535, 0.2814, 0.3618, 0.1806, 0.3618, 0.2731, 0.3535, 0.2814, 0.3535, 0.1722, 0.3936, 0.2731, 0.3936, 0.1806, 0.402, 0.1722, 0.402, 0.2814, 0.8852, 0.5728, 0.8659, 0.778, 0.7875, 0.8487, 0.7274, 0.7406, 0.2197, 0.5226, 0.03786, 0.5226, 0.1422, 0.4519, 0.958, 0.763, 0.8489, 0.7628, 0.8489, 0.7628, 0.958, 0.763, 0.3516, 0.136, 0.7396, 0.136, 0.5577, 0.2774, 0.9996, 0.6405, 0.7934, 0.5128, 0.9996, 0.4101, 0.958, 0.959, 0.6064, 0.9594, 0.7274, 0.7406, 0.7875, 0.8487, 0.8973, 0.8485, 0.009127, 0.008998, 0.343, 0.008998, 0.343, 0.008998, 0.009127, 0.008998, 0.343, 0.008998, 0.343, 0.3058, 0.343, 0.3058, 0.343, 0.008998, 0.009127, 0.5524, 0.009127, 0.008998, 0.009127, 0.008998, 0.009127, 0.5524, 0.5001, 0.3058, 0.5001, 0.3058, 0.343, 0.3058, 0.343, 0.3058, 0.4729, 0.3331, 0.5001, 0.3058, 0.343, 0.3058, 0.3157, 0.3331, 0.03636, 0.5252, 0.03636, 0.03623, 0.009127, 0.008998, 0.009127, 0.5524, 0.3157, 0.03623, 0.3157, 0.3331, 0.343, 0.3058, 0.343, 0.008998, 0.03636, 0.03623, 0.3157, 0.03623, 0.343, 0.008998, 0.009127, 0.008998, 0.958, 0.959, 0.958, 0.959, 0.8489, 0.9591, 0.8489, 0.9591, 0.03786, 0.5226, 0.2197, 0.5226, 0.2197, 0.5226, 0.03786, 0.5226, 0.958, 0.959, 0.958, 0.959, 0.8489, 0.9591, 0.6064, 0.9594, 0.958, 0.959, 0.958, 0.959, 0.8489, 0.9591, 0.8489, 0.9591, 0.3068, 0.3082, 0.03759, 0.07459, 0.03759, 0.1716, 0.03786, 0.5226, 0.5001, 0.3058, 0.2705, 0.3082, 0.03759, 0.1716, 0.03636, 0.5252, 0.8489, 0.9591, 0.03786, 0.5226])
_uv = me_cube.uv_layers.new(name='automap')
_uv.uv.foreach_set('vector', [11.61, -5.6, 11.61, -1.443, 10.29, -1.443, 10.29, -5.6, 18.67, 2.315, 18.67, 4.528, 17.86, 4.528, 14.44, 4.528, 14.44, 2.315, 2.589, -0.1851, 2.589, 1.564, 1.617, 1.564, 2.2, 1.175, 2.2, -0.1851, 7.02, 4.549, 6.924, 4.549, 6.924, 2.298, 7.02, 2.298, 7.02, 4.14, 8.894, -5.6, 8.894, -1.1, 10.34, -1.1, 10.34, -5.6, 1.187, -3.695, 1.187, -4.77, 1.512, -4.77, 1.512, -2.727, 1.187, -2.727, 1.0, 3.421e-05, 1.0, 1.0, 0.0001016, 1.0, 0.0001015, 3.436e-05, 2.746, 1.185, 2.746, -0.1896, 3.139, -0.1896, 3.678, 1.186, 0.3632, -0.272, 0.3632, 1.271, -0.07763, 1.272, -0.07763, -0.272, -0.5344, -5.205, -0.5344, -3.915, -0.9487, -3.915, -0.9487, -5.205, 0.1818, -5.205, 0.1818, -3.915, -0.5344, -3.915, -0.5344, -5.205, 2.362, 2.306, 2.362, 4.144, 0.7278, 4.144, 0.7278, 2.306, 7.064, 2.302, 14.14, 2.302, 14.14, 4.543, 7.064, 4.543, 7.064, 4.136, 2.746, 1.185, 3.286, 0.7924, 6.272, 0.7924, 5.732, 1.185, 0.005846, -0.3695, 0.3562, -0.3695, 0.3562, -0.2694, 0.005846, -0.2694, -5.916, 1.046, -5.916, -0.09835, -5.178, -0.09835, -5.178, 2.521, -4.255, 2.521, -4.255, 4.181, -5.916, 4.181, 10.34, -0.1, 10.34, -1.1, 11.34, -1.1, 12.34, -1.1, 12.84, -1.1, 12.84, -0.1, 0.166, -2.518, -0.9592, -2.518, -0.9592, -3.518, 0.166, -3.518, 10.34, 11.95, 12.84, 11.95, 12.84, 9.951, 12.34, 9.951, 11.34, 9.951, 10.34, 9.951, 8.894, 9.951, 8.894, 11.95, 0.9885, -0.8657, 0.9885, -0.6655, 0.8884, -0.6655, 0.8884, -0.8657, 13.62, 11.17, 13.84, 10.95, 9.34, 10.95, 9.12, 11.17, 0.8477, -1.082, 0.9478, -1.082, 0.9478, -0.8689, 0.8477, -0.8689, -0.4397, 18.23, -0.4397, 2.671, -0.66, 2.451, -0.66, 18.45, 18.45, 3.9, 10.95, 3.9, 10.95, 3.9, 18.45, 3.9, 9.951, -1.1, 11.95, -1.1, 11.95, -0.1, 7.451, -0.1, 7.451, -1.1, 9.12, 2.671, 9.12, 11.17, 9.34, 10.95, 9.34, 2.451, -0.4397, 2.671, 9.12, 2.671, 9.34, 2.451, -0.66, 2.451, -8.867, 1.046, -8.867, 6.21, -9.16, 6.21, -9.051, -0.09835, -5.916, -0.09835, -5.916, 1.046, -0.66, 3.9, 9.34, 3.9, 9.34, 4.11, -0.66, 4.11, 18.45, 3.9, 2.451, 3.9, 2.451, 4.11, 18.45, 4.11, 10.95, 3.9, 18.45, 3.9, 18.45, 4.11, 10.95, 4.11, 10.95, 3.9, 10.95, 4.11, 2.451, 4.11, 2.451, 3.9, 0.5062, -11.83, 0.9461, -11.83, 0.7011, -11.49, 0.2637, -11.49, 0.5138, 4.145, 0.1022, 4.146, 0.09499, 2.294, 0.5065, 2.293, 11.34, 8.951, 11.34, 9.951, 12.34, 9.951, 12.34, 8.951, -0.3093, 4.148, -0.7208, 4.149, -0.728, 2.298, -0.3165, 2.296, 0.1022, 4.146, -0.3093, 4.148, -0.3165, 2.296, 0.09499, 2.294, -1.132, 4.151, -1.14, 2.299, -0.728, 2.298, -0.7208, 4.149, 12.84, 9.951, 12.84, 7.451, 10.34, 7.451, 10.34, 9.951, 11.34, 9.951, 11.34, 8.951, 12.34, 8.951, 12.34, 9.951, 1.617, 1.564, 1.617, 1.953, -1.144, 1.953, -1.144, -0.1853, -0.755, -0.1853, -0.755, 1.175, 2.2, 1.175, 0.7601, -0.4797, 0.7601, -0.5798, 0.8853, -0.5798, 0.8853, -0.4797, 0.7601, -0.5798, 0.7852, -0.8548, 0.8853, -0.8548, 0.8853, -0.5798, 0.5887, -4.778, 0.9157, -4.778, 0.9157, -3.905, 0.9157, -3.687, 0.9157, -2.706, 0.5887, -2.706, 6.924, 2.298, 6.924, 4.549, 2.427, 4.549, 2.427, 2.298, -2.217, 4.024, -1.668, 4.024, -1.524, 4.167, -2.361, 4.167, -2.217, 2.285, -2.217, 4.024, -2.361, 4.167, -2.361, 2.285, -1.668, 4.024, -1.668, 2.285, -1.524, 2.285, -1.524, 4.167, 2.984, -12.12, 3.896, -12.12, 4.24, -11.74, 3.789, -11.37, -2.677, -11.83, -1.89, -11.83, -2.341, -11.49, 13.84, 4.11, 9.34, 4.11, 9.34, 3.9, 13.84, 3.9, 2.988, -11.29, 1.375, -11.29, 2.131, -12.04, 4.777, -12.24, 5.912, -12.24, 5.344, -11.11, 0.4928, -11.37, -0.9196, -11.37, -0.4329, -12.2, -0.1916, -11.79, 0.2492, -11.79, -0.4397, 3.673, 9.12, 3.673, 9.12, 3.9, -0.4397, 3.9, 2.671, 3.673, 11.17, 3.673, 11.17, 3.9, 2.671, 3.9, 18.23, 3.673, 2.671, 3.673, 2.671, 3.9, 18.23, 3.9, 13.62, 3.673, 13.62, 3.9, 9.12, 3.9, 9.12, 3.673, 12.84, 11.95, 13.62, 11.17, 9.12, 11.17, 8.34, 11.95, 0.34, 17.45, 0.34, 3.451, -0.4397, 2.671, -0.4397, 18.23, 8.34, 3.451, 8.34, 11.95, 9.12, 11.17, 9.12, 2.671, 0.34, 3.451, 8.34, 3.451, 9.12, 2.671, -0.4397, 2.671, 13.84, 3.9, 13.84, 3.9, 9.34, 3.9, 9.34, 3.9, 0.001646, 0.3342, 5.857e-05, 5.822e-05, 0.01073, 5.822e-05, 0.01231, 0.3342, 13.84, 4.11, 13.84, 3.9, 9.34, 3.9, -0.66, 4.11, 0.001646, 0.3342, 0.01231, 0.3342, 0.01073, 0.9999, 5.825e-05, 0.9999, 0.1192, 0.6277, 0.1184, 0.5565, 0.3066, 0.5542, 0.3466, 0.6657, 0.01243, 0.6657, 0.04866, 0.6285, 0.3066, 0.5542, 0.3002, 0.03719, 0.3365, 5.822e-05, 0.3466, 0.6657])
_uv.active_render = True
me_cube.materials.append(mat_walnut_wood)
me_cube.materials.append(mat_red_brick)
me_cube.materials.append(mat_wood)
me_cube.materials.append(mat_garage_door)
me_cube.materials.append(mat_metal_roof)
me_cube.materials.append(mat_gray_paint)
me_cube.materials.append(mat_eggshell_paint)
me_cube.materials.append(mat_white_marble_tiles)
me_cube.use_mirror_vertex_groups = False
me_cube.auto_texspace = False
me_cube.update()
me_cube_001 = bpy.data.meshes.new('Cube.001')
me_cube_001.from_pydata([(3.2, -3.35, 2.25), (3.2, -3.35, 2.7), (3.2, -3.363, 2.25), (3.2, -3.363, 2.7), (3.187, -3.35, 2.25), (3.187, -3.35, 2.7), (3.187, -3.363, 2.25), (3.187, -3.363, 2.7), (3.203, -3.347, 2.475), (3.203, -3.366, 2.475), (3.184, -3.366, 2.475), (3.184, -3.347, 2.475), (3.198, -3.352, 2.531), (3.198, -3.361, 2.531), (3.189, -3.361, 2.531), (3.189, -3.352, 2.531), (3.198, -3.361, 2.419), (3.189, -3.361, 2.419), (3.189, -3.352, 2.419), (3.198, -3.352, 2.419)], [], [(12, 1, 3, 13), (13, 3, 7, 14), (14, 7, 5, 15), (15, 5, 1, 12), (18, 11, 8, 19), (17, 10, 11, 18), (16, 9, 10, 17), (19, 8, 9, 16), (11, 15, 12, 8), (10, 14, 15, 11), (9, 13, 14, 10), (8, 12, 13, 9), (0, 19, 16, 2), (2, 16, 17, 6), (6, 17, 18, 4), (4, 18, 19, 0)])
_uv = me_cube_001.uv_layers.new(name='UVMap')
_uv.uv.foreach_set('vector', [0.5625, 0.0, 0.625, 0.0, 0.625, 0.25, 0.5625, 0.25, 0.5625, 0.25, 0.625, 0.25, 0.625, 0.5, 0.5625, 0.5, 0.5625, 0.5, 0.625, 0.5, 0.625, 0.75, 0.5625, 0.75, 0.5625, 0.75, 0.625, 0.75, 0.625, 1.0, 0.5625, 1.0, 0.4375, 0.75, 0.5, 0.75, 0.5, 1.0, 0.4375, 1.0, 0.4375, 0.5, 0.5, 0.5, 0.5, 0.75, 0.4375, 0.75, 0.4375, 0.25, 0.5, 0.25, 0.5, 0.5, 0.4375, 0.5, 0.4375, 0.0, 0.5, 0.0, 0.5, 0.25, 0.4375, 0.25, 0.5, 0.75, 0.5625, 0.75, 0.5625, 1.0, 0.5, 1.0, 0.5, 0.5, 0.5625, 0.5, 0.5625, 0.75, 0.5, 0.75, 0.5, 0.25, 0.5625, 0.25, 0.5625, 0.5, 0.5, 0.5, 0.5, 0.0, 0.5625, 0.0, 0.5625, 0.25, 0.5, 0.25, 0.375, 0.0, 0.4375, 0.0, 0.4375, 0.25, 0.375, 0.25, 0.375, 0.25, 0.4375, 0.25, 0.4375, 0.5, 0.375, 0.5, 0.375, 0.5, 0.4375, 0.5, 0.4375, 0.75, 0.375, 0.75, 0.375, 0.75, 0.4375, 0.75, 0.4375, 1.0, 0.375, 1.0])
_uv = me_cube_001.uv_layers.new(name='automap')
_uv.uv.foreach_set('vector', [0.1692, 0.5168, 0.4794, 0.5237, 0.4786, 0.5477, 0.1705, 0.534, 0.1709, 0.4648, 0.4789, 0.4539, 0.4795, 0.4772, 0.1695, 0.482, 0.1695, 0.482, 0.4795, 0.4772, 0.4797, 0.5005, 0.1689, 0.4994, 0.1689, 0.4994, 0.4797, 0.5005, 0.4794, 0.5237, 0.1692, 0.5168, -0.02283, 0.5007, 0.07302, 0.5, 0.07341, 0.5281, -0.02336, 0.518, -0.02312, 0.4832, 0.07264, 0.4719, 0.07302, 0.5, -0.02283, 0.5007, -0.02442, 0.466, 0.07232, 0.4404, 0.07264, 0.4719, -0.02312, 0.4832, -0.02336, 0.518, 0.07341, 0.5281, 0.07372, 0.5596, -0.02477, 0.5352, 0.07302, 0.5, 0.1689, 0.4994, 0.1692, 0.5168, 0.07341, 0.5281, 0.07264, 0.4719, 0.1695, 0.482, 0.1689, 0.4994, 0.07302, 0.5, 0.07232, 0.4404, 0.1709, 0.4648, 0.1695, 0.482, 0.07264, 0.4719, 0.07341, 0.5281, 0.1692, 0.5168, 0.1705, 0.534, 0.07372, 0.5596, -0.3331, 0.5223, -0.02336, 0.518, -0.02477, 0.5352, -0.3325, 0.5456, -0.332, 0.4526, -0.02442, 0.466, -0.02312, 0.4832, -0.3328, 0.4758, -0.3328, 0.4758, -0.02312, 0.4832, -0.02283, 0.5007, -0.3332, 0.4991, -0.3332, 0.4991, -0.02283, 0.5007, -0.02336, 0.518, -0.3331, 0.5223])
_uv.active_render = True
me_cube_001.materials.append(mat_black_metal)
me_cube_001.auto_texspace = False
me_cube_001.update()
me_cube_002 = bpy.data.meshes.new('Cube.002')
me_cube_002.from_pydata([(-0.4466, -3.363, 2.684), (-0.4466, -3.363, 2.7), (-0.4466, -3.35, 2.684), (-0.4466, -3.35, 2.7), (3.2, -3.363, 2.684), (3.2, -3.363, 2.7), (3.2, -3.35, 2.684), (3.2, -3.35, 2.7)], [], [(0, 1, 3, 2), (2, 3, 7, 6), (6, 7, 5, 4), (2, 6, 4, 0), (7, 3, 1, 5), (4, 5, 1, 0)])
_uv = me_cube_002.uv_layers.new(name='UVMap')
_uv.uv.foreach_set('vector', [0.375, 0.0, 0.625, 0.0, 0.625, 0.25, 0.375, 0.25, 0.375, 0.25, 0.625, 0.25, 0.625, 0.5, 0.375, 0.5, 0.375, 0.5, 0.625, 0.5, 0.625, 0.75, 0.375, 0.75, 0.125, 0.5, 0.375, 0.5, 0.375, 0.75, 0.125, 0.75, 0.625, 0.5, 0.875, 0.5, 0.875, 0.75, 0.625, 0.75, 0.375, 0.75, 0.625, 0.75, 0.625, 1.0, 0.375, 1.0])
_uv = me_cube_002.uv_layers.new(name='automap')
_uv.uv.foreach_set('vector', [-0.8219, 0.4629, -0.8148, 0.4629, -0.8148, 0.4764, -0.8219, 0.4764, 0.8407, 0.4765, 0.8407, 0.4933, -0.8219, 0.4933, -0.8219, 0.4765, -0.8147, 0.4629, -0.8076, 0.4629, -0.8076, 0.4764, -0.8147, 0.4764, 0.8407, 0.5371, -0.8219, 0.5371, -0.8219, 0.5236, 0.8407, 0.5236, -0.8219, 0.4933, 0.8407, 0.4933, 0.8407, 0.5068, -0.8219, 0.5068, -0.8219, 0.5236, -0.8219, 0.5068, 0.8407, 0.5068, 0.8407, 0.5236])
_uv.active_render = True
me_cube_002.materials.append(mat_black_metal)
me_cube_002.auto_texspace = False
me_cube_002.update()
me_cube_003 = bpy.data.meshes.new('Cube.003')
me_cube_003.from_pydata([(3.187, -3.363, 2.25), (3.187, -3.363, 2.7), (3.187, -3.35, 2.25), (3.187, -3.35, 2.7), (3.2, -3.363, 2.25), (3.2, -3.363, 2.7), (3.2, -3.35, 2.25), (3.2, -3.35, 2.7), (3.184, -3.366, 2.475), (3.184, -3.347, 2.475), (3.203, -3.347, 2.475), (3.203, -3.366, 2.475), (3.189, -3.361, 2.531), (3.189, -3.352, 2.531), (3.198, -3.352, 2.531), (3.198, -3.361, 2.531), (3.189, -3.352, 2.419), (3.198, -3.352, 2.419), (3.198, -3.361, 2.419), (3.189, -3.361, 2.419)], [], [(12, 1, 3, 13), (13, 3, 7, 14), (14, 7, 5, 15), (15, 5, 1, 12), (18, 11, 8, 19), (17, 10, 11, 18), (16, 9, 10, 17), (19, 8, 9, 16), (11, 15, 12, 8), (10, 14, 15, 11), (9, 13, 14, 10), (8, 12, 13, 9), (0, 19, 16, 2), (2, 16, 17, 6), (6, 17, 18, 4), (4, 18, 19, 0)])
_uv = me_cube_003.uv_layers.new(name='UVMap')
_uv.uv.foreach_set('vector', [0.5625, 0.0, 0.625, 0.0, 0.625, 0.25, 0.5625, 0.25, 0.5625, 0.25, 0.625, 0.25, 0.625, 0.5, 0.5625, 0.5, 0.5625, 0.5, 0.625, 0.5, 0.625, 0.75, 0.5625, 0.75, 0.5625, 0.75, 0.625, 0.75, 0.625, 1.0, 0.5625, 1.0, 0.4375, 0.75, 0.5, 0.75, 0.5, 1.0, 0.4375, 1.0, 0.4375, 0.5, 0.5, 0.5, 0.5, 0.75, 0.4375, 0.75, 0.4375, 0.25, 0.5, 0.25, 0.5, 0.5, 0.4375, 0.5, 0.4375, 0.0, 0.5, 0.0, 0.5, 0.25, 0.4375, 0.25, 0.5, 0.75, 0.5625, 0.75, 0.5625, 1.0, 0.5, 1.0, 0.5, 0.5, 0.5625, 0.5, 0.5625, 0.75, 0.5, 0.75, 0.5, 0.25, 0.5625, 0.25, 0.5625, 0.5, 0.5, 0.5, 0.5, 0.0, 0.5625, 0.0, 0.5625, 0.25, 0.5, 0.25, 0.375, 0.0, 0.4375, 0.0, 0.4375, 0.25, 0.375, 0.25, 0.375, 0.25, 0.4375, 0.25, 0.4375, 0.5, 0.375, 0.5, 0.375, 0.5, 0.4375, 0.5, 0.4375, 0.75, 0.375, 0.75, 0.375, 0.75, 0.4375, 0.75, 0.4375, 1.0, 0.375, 1.0])
_uv = me_cube_003.uv_layers.new(name='automap')
_uv.uv.foreach_set('vector', [0.1692, 0.5168, 0.4794, 0.5237, 0.4786, 0.5477, 0.1705, 0.534, 0.1709, 0.4648, 0.4789, 0.4539, 0.4795, 0.4772, 0.1695, 0.482, 0.1695, 0.482, 0.4795, 0.4772, 0.4797, 0.5005, 0.1689, 0.4994, 0.1689, 0.4994, 0.4797, 0.5005, 0.4794, 0.5237, 0.1692, 0.5168, -0.02283, 0.5007, 0.07302, 0.5, 0.07341, 0.5281, -0.02336, 0.518, -0.02312, 0.4832, 0.07264, 0.4719, 0.07302, 0.5, -0.02283, 0.5007, -0.02442, 0.466, 0.07232, 0.4404, 0.07264, 0.4719, -0.02312, 0.4832, -0.02336, 0.518, 0.07341, 0.5281, 0.07372, 0.5596, -0.02477, 0.5352, 0.07302, 0.5, 0.1689, 0.4994, 0.1692, 0.5168, 0.07341, 0.5281, 0.07264, 0.4719, 0.1695, 0.482, 0.1689, 0.4994, 0.07302, 0.5, 0.07232, 0.4404, 0.1709, 0.4648, 0.1695, 0.482, 0.07264, 0.4719, 0.07341, 0.5281, 0.1692, 0.5168, 0.1705, 0.534, 0.07372, 0.5596, -0.3331, 0.5223, -0.02336, 0.518, -0.02477, 0.5352, -0.3325, 0.5456, -0.332, 0.4526, -0.02442, 0.466, -0.02312, 0.4832, -0.3328, 0.4758, -0.3328, 0.4758, -0.02312, 0.4832, -0.02283, 0.5007, -0.3332, 0.4991, -0.3332, 0.4991, -0.02283, 0.5007, -0.02336, 0.518, -0.3331, 0.5223])
_uv.active_render = True
me_cube_003.materials.append(mat_black_metal)
me_cube_003.auto_texspace = False
me_cube_003.update()
me_cube_004 = bpy.data.meshes.new('Cube.004')
me_cube_004.from_pydata([(3.187, -0.6724, 2.684), (3.187, -0.6724, 2.7), (3.2, -0.6724, 2.684), (3.2, -0.6724, 2.7), (3.187, -3.363, 2.684), (3.187, -3.363, 2.7), (3.2, -3.363, 2.684), (3.2, -3.363, 2.7)], [], [(0, 1, 3, 2), (2, 3, 7, 6), (6, 7, 5, 4), (2, 6, 4, 0), (7, 3, 1, 5), (4, 5, 1, 0)])
_uv = me_cube_004.uv_layers.new(name='UVMap')
_uv.uv.foreach_set('vector', [0.375, 0.0, 0.625, 0.0, 0.625, 0.25, 0.375, 0.25, 0.375, 0.25, 0.625, 0.25, 0.625, 0.5, 0.375, 0.5, 0.375, 0.5, 0.625, 0.5, 0.625, 0.75, 0.375, 0.75, 0.125, 0.5, 0.375, 0.5, 0.375, 0.75, 0.125, 0.75, 0.625, 0.5, 0.875, 0.5, 0.875, 0.75, 0.625, 0.75, 0.375, 0.75, 0.625, 0.75, 0.625, 1.0, 0.375, 1.0])
_uv = me_cube_004.uv_layers.new(name='automap')
_uv.uv.foreach_set('vector', [-0.8219, 0.4629, -0.8148, 0.4629, -0.8148, 0.4764, -0.8219, 0.4764, 0.8407, 0.4765, 0.8407, 0.4933, -0.8219, 0.4933, -0.8219, 0.4765, -0.8147, 0.4629, -0.8076, 0.4629, -0.8076, 0.4764, -0.8147, 0.4764, 0.8407, 0.5371, -0.8219, 0.5371, -0.8219, 0.5236, 0.8407, 0.5236, -0.8219, 0.4933, 0.8407, 0.4933, 0.8407, 0.5068, -0.8219, 0.5068, -0.8219, 0.5236, -0.8219, 0.5068, 0.8407, 0.5068, 0.8407, 0.5236])
_uv.active_render = True
me_cube_004.materials.append(mat_black_metal)
me_cube_004.auto_texspace = False
me_cube_004.update()
me_cube_005 = bpy.data.meshes.new('Cube.005')
me_cube_005.from_pydata([(3.187, -0.6856, 2.25), (3.187, -0.6856, 2.7), (3.187, -0.6724, 2.25), (3.187, -0.6724, 2.7), (3.2, -0.6856, 2.25), (3.2, -0.6856, 2.7), (3.2, -0.6724, 2.25), (3.2, -0.6724, 2.7), (3.184, -0.6884, 2.475), (3.184, -0.6696, 2.475), (3.203, -0.6696, 2.475), (3.203, -0.6884, 2.475), (3.189, -0.6837, 2.531), (3.189, -0.6743, 2.531), (3.198, -0.6743, 2.531), (3.198, -0.6837, 2.531), (3.189, -0.6743, 2.419), (3.198, -0.6743, 2.419), (3.198, -0.6837, 2.419), (3.189, -0.6837, 2.419)], [], [(12, 1, 3, 13), (13, 3, 7, 14), (14, 7, 5, 15), (15, 5, 1, 12), (18, 11, 8, 19), (17, 10, 11, 18), (16, 9, 10, 17), (19, 8, 9, 16), (11, 15, 12, 8), (10, 14, 15, 11), (9, 13, 14, 10), (8, 12, 13, 9), (0, 19, 16, 2), (2, 16, 17, 6), (6, 17, 18, 4), (4, 18, 19, 0)])
_uv = me_cube_005.uv_layers.new(name='UVMap')
_uv.uv.foreach_set('vector', [0.5625, 0.0, 0.625, 0.0, 0.625, 0.25, 0.5625, 0.25, 0.5625, 0.25, 0.625, 0.25, 0.625, 0.5, 0.5625, 0.5, 0.5625, 0.5, 0.625, 0.5, 0.625, 0.75, 0.5625, 0.75, 0.5625, 0.75, 0.625, 0.75, 0.625, 1.0, 0.5625, 1.0, 0.4375, 0.75, 0.5, 0.75, 0.5, 1.0, 0.4375, 1.0, 0.4375, 0.5, 0.5, 0.5, 0.5, 0.75, 0.4375, 0.75, 0.4375, 0.25, 0.5, 0.25, 0.5, 0.5, 0.4375, 0.5, 0.4375, 0.0, 0.5, 0.0, 0.5, 0.25, 0.4375, 0.25, 0.5, 0.75, 0.5625, 0.75, 0.5625, 1.0, 0.5, 1.0, 0.5, 0.5, 0.5625, 0.5, 0.5625, 0.75, 0.5, 0.75, 0.5, 0.25, 0.5625, 0.25, 0.5625, 0.5, 0.5, 0.5, 0.5, 0.0, 0.5625, 0.0, 0.5625, 0.25, 0.5, 0.25, 0.375, 0.0, 0.4375, 0.0, 0.4375, 0.25, 0.375, 0.25, 0.375, 0.25, 0.4375, 0.25, 0.4375, 0.5, 0.375, 0.5, 0.375, 0.5, 0.4375, 0.5, 0.4375, 0.75, 0.375, 0.75, 0.375, 0.75, 0.4375, 0.75, 0.4375, 1.0, 0.375, 1.0])
_uv = me_cube_005.uv_layers.new(name='automap')
_uv.uv.foreach_set('vector', [0.1692, 0.5168, 0.4794, 0.5237, 0.4786, 0.5477, 0.1705, 0.534, 0.1709, 0.4648, 0.4789, 0.4539, 0.4795, 0.4772, 0.1695, 0.482, 0.1695, 0.482, 0.4795, 0.4772, 0.4797, 0.5005, 0.1689, 0.4994, 0.1689, 0.4994, 0.4797, 0.5005, 0.4794, 0.5237, 0.1692, 0.5168, -0.02283, 0.5007, 0.07302, 0.5, 0.07341, 0.5281, -0.02336, 0.518, -0.02312, 0.4832, 0.07264, 0.4719, 0.07302, 0.5, -0.02283, 0.5007, -0.02442, 0.466, 0.07232, 0.4404, 0.07264, 0.4719, -0.02312, 0.4832, -0.02336, 0.518, 0.07341, 0.5281, 0.07372, 0.5596, -0.02477, 0.5352, 0.07302, 0.5, 0.1689, 0.4994, 0.1692, 0.5168, 0.07341, 0.5281, 0.07264, 0.4719, 0.1695, 0.482, 0.1689, 0.4994, 0.07302, 0.5, 0.07232, 0.4404, 0.1709, 0.4648, 0.1695, 0.482, 0.07264, 0.4719, 0.07341, 0.5281, 0.1692, 0.5168, 0.1705, 0.534, 0.07372, 0.5596, -0.3331, 0.5223, -0.02336, 0.518, -0.02477, 0.5352, -0.3325, 0.5456, -0.332, 0.4526, -0.02442, 0.466, -0.02312, 0.4832, -0.3328, 0.4758, -0.3328, 0.4758, -0.02312, 0.4832, -0.02283, 0.5007, -0.3332, 0.4991, -0.3332, 0.4991, -0.02283, 0.5007, -0.02336, 0.518, -0.3331, 0.5223])
_uv.active_render = True
me_cube_005.materials.append(mat_black_metal)
me_cube_005.auto_texspace = False
me_cube_005.update()
me_cube_006 = bpy.data.meshes.new('Cube.006')
me_cube_006.from_pydata([(3.187, -0.6856, 2.684), (3.187, -0.6856, 2.7), (3.187, -0.6724, 2.684), (3.187, -0.6724, 2.7), (4.157, -0.6856, 2.684), (4.157, -0.6856, 2.7), (4.157, -0.6724, 2.684), (4.157, -0.6724, 2.7)], [], [(0, 1, 3, 2), (2, 3, 7, 6), (6, 7, 5, 4), (2, 6, 4, 0), (7, 3, 1, 5), (4, 5, 1, 0)])
_uv = me_cube_006.uv_layers.new(name='UVMap')
_uv.uv.foreach_set('vector', [0.375, 0.0, 0.625, 0.0, 0.625, 0.25, 0.375, 0.25, 0.375, 0.25, 0.625, 0.25, 0.625, 0.5, 0.375, 0.5, 0.375, 0.5, 0.625, 0.5, 0.625, 0.75, 0.375, 0.75, 0.125, 0.5, 0.375, 0.5, 0.375, 0.75, 0.125, 0.75, 0.625, 0.5, 0.875, 0.5, 0.875, 0.75, 0.625, 0.75, 0.375, 0.75, 0.625, 0.75, 0.625, 1.0, 0.375, 1.0])
_uv = me_cube_006.uv_layers.new(name='automap')
_uv.uv.foreach_set('vector', [-0.8219, 0.4629, -0.8148, 0.4629, -0.8148, 0.4764, -0.8219, 0.4764, 0.8407, 0.4765, 0.8407, 0.4933, -0.8219, 0.4933, -0.8219, 0.4765, -0.8147, 0.4629, -0.8076, 0.4629, -0.8076, 0.4764, -0.8147, 0.4764, 0.8407, 0.5371, -0.8219, 0.5371, -0.8219, 0.5236, 0.8407, 0.5236, -0.8219, 0.4933, 0.8407, 0.4933, 0.8407, 0.5068, -0.8219, 0.5068, -0.8219, 0.5236, -0.8219, 0.5068, 0.8407, 0.5068, 0.8407, 0.5236])
_uv.active_render = True
me_cube_006.materials.append(mat_black_metal)
me_cube_006.auto_texspace = False
me_cube_006.update()
me_cube_007 = bpy.data.meshes.new('Cube.007')
me_cube_007.from_pydata([(4.143, -0.6856, 2.25), (4.143, -0.6856, 2.7), (4.143, -0.6724, 2.25), (4.143, -0.6724, 2.7), (4.157, -0.6856, 2.25), (4.157, -0.6856, 2.7), (4.157, -0.6724, 2.25), (4.157, -0.6724, 2.7), (4.141, -0.6884, 2.475), (4.141, -0.6696, 2.475), (4.159, -0.6696, 2.475), (4.159, -0.6884, 2.475), (4.145, -0.6837, 2.531), (4.145, -0.6743, 2.531), (4.155, -0.6743, 2.531), (4.155, -0.6837, 2.531), (4.145, -0.6743, 2.419), (4.155, -0.6743, 2.419), (4.155, -0.6837, 2.419), (4.145, -0.6837, 2.419)], [], [(12, 1, 3, 13), (13, 3, 7, 14), (14, 7, 5, 15), (15, 5, 1, 12), (18, 11, 8, 19), (17, 10, 11, 18), (16, 9, 10, 17), (19, 8, 9, 16), (11, 15, 12, 8), (10, 14, 15, 11), (9, 13, 14, 10), (8, 12, 13, 9), (0, 19, 16, 2), (2, 16, 17, 6), (6, 17, 18, 4), (4, 18, 19, 0)])
_uv = me_cube_007.uv_layers.new(name='UVMap')
_uv.uv.foreach_set('vector', [0.5625, 0.0, 0.625, 0.0, 0.625, 0.25, 0.5625, 0.25, 0.5625, 0.25, 0.625, 0.25, 0.625, 0.5, 0.5625, 0.5, 0.5625, 0.5, 0.625, 0.5, 0.625, 0.75, 0.5625, 0.75, 0.5625, 0.75, 0.625, 0.75, 0.625, 1.0, 0.5625, 1.0, 0.4375, 0.75, 0.5, 0.75, 0.5, 1.0, 0.4375, 1.0, 0.4375, 0.5, 0.5, 0.5, 0.5, 0.75, 0.4375, 0.75, 0.4375, 0.25, 0.5, 0.25, 0.5, 0.5, 0.4375, 0.5, 0.4375, 0.0, 0.5, 0.0, 0.5, 0.25, 0.4375, 0.25, 0.5, 0.75, 0.5625, 0.75, 0.5625, 1.0, 0.5, 1.0, 0.5, 0.5, 0.5625, 0.5, 0.5625, 0.75, 0.5, 0.75, 0.5, 0.25, 0.5625, 0.25, 0.5625, 0.5, 0.5, 0.5, 0.5, 0.0, 0.5625, 0.0, 0.5625, 0.25, 0.5, 0.25, 0.375, 0.0, 0.4375, 0.0, 0.4375, 0.25, 0.375, 0.25, 0.375, 0.25, 0.4375, 0.25, 0.4375, 0.5, 0.375, 0.5, 0.375, 0.5, 0.4375, 0.5, 0.4375, 0.75, 0.375, 0.75, 0.375, 0.75, 0.4375, 0.75, 0.4375, 1.0, 0.375, 1.0])
_uv = me_cube_007.uv_layers.new(name='automap')
_uv.uv.foreach_set('vector', [0.1692, 0.5168, 0.4794, 0.5237, 0.4786, 0.5477, 0.1705, 0.534, 0.1709, 0.4648, 0.4789, 0.4539, 0.4795, 0.4772, 0.1695, 0.482, 0.1695, 0.482, 0.4795, 0.4772, 0.4797, 0.5005, 0.1689, 0.4994, 0.1689, 0.4994, 0.4797, 0.5005, 0.4794, 0.5237, 0.1692, 0.5168, -0.02283, 0.5007, 0.07302, 0.5, 0.07341, 0.5281, -0.02336, 0.518, -0.02312, 0.4832, 0.07264, 0.4719, 0.07302, 0.5, -0.02283, 0.5007, -0.02442, 0.466, 0.07232, 0.4404, 0.07264, 0.4719, -0.02312, 0.4832, -0.02336, 0.518, 0.07341, 0.5281, 0.07372, 0.5596, -0.02477, 0.5352, 0.07302, 0.5, 0.1689, 0.4994, 0.1692, 0.5168, 0.07341, 0.5281, 0.07264, 0.4719, 0.1695, 0.482, 0.1689, 0.4994, 0.07302, 0.5, 0.07232, 0.4404, 0.1709, 0.4648, 0.1695, 0.482, 0.07264, 0.4719, 0.07341, 0.5281, 0.1692, 0.5168, 0.1705, 0.534, 0.07372, 0.5596, -0.3331, 0.5223, -0.02336, 0.518, -0.02477, 0.5352, -0.3325, 0.5456, -0.332, 0.4526, -0.02442, 0.466, -0.02312, 0.4832, -0.3328, 0.4758, -0.3328, 0.4758, -0.02312, 0.4832, -0.02283, 0.5007, -0.3332, 0.4991, -0.3332, 0.4991, -0.02283, 0.5007, -0.02336, 0.518, -0.3331, 0.5223])
_uv.active_render = True
me_cube_007.materials.append(mat_black_metal)
me_cube_007.auto_texspace = False
me_cube_007.update()
me_cube_008 = bpy.data.meshes.new('Cube.008')
me_cube_008.from_pydata([(4.143, 0.9375, 2.684), (4.143, 0.9375, 2.7), (4.157, 0.9375, 2.684), (4.157, 0.9375, 2.7), (4.143, -0.6856, 2.684), (4.143, -0.6856, 2.7), (4.157, -0.6856, 2.684), (4.157, -0.6856, 2.7)], [], [(0, 1, 3, 2), (2, 3, 7, 6), (6, 7, 5, 4), (2, 6, 4, 0), (7, 3, 1, 5), (4, 5, 1, 0)])
_uv = me_cube_008.uv_layers.new(name='UVMap')
_uv.uv.foreach_set('vector', [0.375, 0.0, 0.625, 0.0, 0.625, 0.25, 0.375, 0.25, 0.375, 0.25, 0.625, 0.25, 0.625, 0.5, 0.375, 0.5, 0.375, 0.5, 0.625, 0.5, 0.625, 0.75, 0.375, 0.75, 0.125, 0.5, 0.375, 0.5, 0.375, 0.75, 0.125, 0.75, 0.625, 0.5, 0.875, 0.5, 0.875, 0.75, 0.625, 0.75, 0.375, 0.75, 0.625, 0.75, 0.625, 1.0, 0.375, 1.0])
_uv = me_cube_008.uv_layers.new(name='automap')
_uv.uv.foreach_set('vector', [-0.8219, 0.4629, -0.8148, 0.4629, -0.8148, 0.4764, -0.8219, 0.4764, 0.8407, 0.4765, 0.8407, 0.4933, -0.8219, 0.4933, -0.8219, 0.4765, -0.8147, 0.4629, -0.8076, 0.4629, -0.8076, 0.4764, -0.8147, 0.4764, 0.8407, 0.5371, -0.8219, 0.5371, -0.8219, 0.5236, 0.8407, 0.5236, -0.8219, 0.4933, 0.8407, 0.4933, 0.8407, 0.5068, -0.8219, 0.5068, -0.8219, 0.5236, -0.8219, 0.5068, 0.8407, 0.5068, 0.8407, 0.5236])
_uv.active_render = True
me_cube_008.materials.append(mat_black_metal)
me_cube_008.auto_texspace = False
me_cube_008.update()
me_cube_010 = bpy.data.meshes.new('Cube.010')
me_cube_010.from_pydata([(-0.4334, -3.35, 2.25), (-0.4334, -3.35, 2.7), (-0.4334, -3.363, 2.25), (-0.4334, -3.363, 2.7), (-0.4466, -3.35, 2.25), (-0.4466, -3.35, 2.7), (-0.4466, -3.363, 2.25), (-0.4466, -3.363, 2.7), (-0.4306, -3.347, 2.475), (-0.4306, -3.366, 2.475), (-0.4494, -3.366, 2.475), (-0.4494, -3.347, 2.475), (-0.4353, -3.352, 2.531), (-0.4353, -3.361, 2.531), (-0.4447, -3.361, 2.531), (-0.4447, -3.352, 2.531), (-0.4353, -3.361, 2.419), (-0.4447, -3.361, 2.419), (-0.4447, -3.352, 2.419), (-0.4353, -3.352, 2.419)], [], [(12, 1, 3, 13), (13, 3, 7, 14), (14, 7, 5, 15), (15, 5, 1, 12), (18, 11, 8, 19), (17, 10, 11, 18), (16, 9, 10, 17), (19, 8, 9, 16), (11, 15, 12, 8), (10, 14, 15, 11), (9, 13, 14, 10), (8, 12, 13, 9), (0, 19, 16, 2), (2, 16, 17, 6), (6, 17, 18, 4), (4, 18, 19, 0)])
_uv = me_cube_010.uv_layers.new(name='UVMap')
_uv.uv.foreach_set('vector', [0.5625, 0.0, 0.625, 0.0, 0.625, 0.25, 0.5625, 0.25, 0.5625, 0.25, 0.625, 0.25, 0.625, 0.5, 0.5625, 0.5, 0.5625, 0.5, 0.625, 0.5, 0.625, 0.75, 0.5625, 0.75, 0.5625, 0.75, 0.625, 0.75, 0.625, 1.0, 0.5625, 1.0, 0.4375, 0.75, 0.5, 0.75, 0.5, 1.0, 0.4375, 1.0, 0.4375, 0.5, 0.5, 0.5, 0.5, 0.75, 0.4375, 0.75, 0.4375, 0.25, 0.5, 0.25, 0.5, 0.5, 0.4375, 0.5, 0.4375, 0.0, 0.5, 0.0, 0.5, 0.25, 0.4375, 0.25, 0.5, 0.75, 0.5625, 0.75, 0.5625, 1.0, 0.5, 1.0, 0.5, 0.5, 0.5625, 0.5, 0.5625, 0.75, 0.5, 0.75, 0.5, 0.25, 0.5625, 0.25, 0.5625, 0.5, 0.5, 0.5, 0.5, 0.0, 0.5625, 0.0, 0.5625, 0.25, 0.5, 0.25, 0.375, 0.0, 0.4375, 0.0, 0.4375, 0.25, 0.375, 0.25, 0.375, 0.25, 0.4375, 0.25, 0.4375, 0.5, 0.375, 0.5, 0.375, 0.5, 0.4375, 0.5, 0.4375, 0.75, 0.375, 0.75, 0.375, 0.75, 0.4375, 0.75, 0.4375, 1.0, 0.375, 1.0])
_uv = me_cube_010.uv_layers.new(name='automap')
_uv.uv.foreach_set('vector', [0.1692, 0.5168, 0.4794, 0.5237, 0.4786, 0.5477, 0.1705, 0.534, 0.1709, 0.4648, 0.4789, 0.4539, 0.4795, 0.4772, 0.1695, 0.482, 0.1695, 0.482, 0.4795, 0.4772, 0.4797, 0.5005, 0.1689, 0.4994, 0.1689, 0.4994, 0.4797, 0.5005, 0.4794, 0.5237, 0.1692, 0.5168, -0.02283, 0.5007, 0.07302, 0.5, 0.07341, 0.5281, -0.02336, 0.518, -0.02312, 0.4832, 0.07264, 0.4719, 0.07302, 0.5, -0.02283, 0.5007, -0.02442, 0.466, 0.07232, 0.4404, 0.07264, 0.4719, -0.02312, 0.4832, -0.02336, 0.518, 0.07341, 0.5281, 0.07372, 0.5596, -0.02477, 0.5352, 0.07302, 0.5, 0.1689, 0.4994, 0.1692, 0.5168, 0.07341, 0.5281, 0.07264, 0.4719, 0.1695, 0.482, 0.1689, 0.4994, 0.07302, 0.5, 0.07232, 0.4404, 0.1709, 0.4648, 0.1695, 0.482, 0.07264, 0.4719, 0.07341, 0.5281, 0.1692, 0.5168, 0.1705, 0.534, 0.07372, 0.5596, -0.3331, 0.5223, -0.02336, 0.518, -0.02477, 0.5352, -0.3325, 0.5456, -0.332, 0.4526, -0.02442, 0.466, -0.02312, 0.4832, -0.3328, 0.4758, -0.3328, 0.4758, -0.02312, 0.4832, -0.02283, 0.5007, -0.3332, 0.4991, -0.3332, 0.4991, -0.02283, 0.5007, -0.02336, 0.518, -0.3331, 0.5223])
_uv.active_render = True
me_cube_010.materials.append(mat_black_metal)
me_cube_010.auto_texspace = False
me_cube_010.update()
me_cube_011 = bpy.data.meshes.new('Cube.011')
me_cube_011.from_pydata([(-0.4334, -3.363, 2.684), (-0.4334, -3.363, 2.7), (-0.4466, -3.363, 2.684), (-0.4466, -3.363, 2.7), (-0.4334, -2.25, 2.684), (-0.4334, -2.25, 2.7), (-0.4466, -2.25, 2.684), (-0.4466, -2.25, 2.7)], [], [(0, 1, 3, 2), (2, 3, 7, 6), (6, 7, 5, 4), (2, 6, 4, 0), (7, 3, 1, 5), (4, 5, 1, 0)])
_uv = me_cube_011.uv_layers.new(name='UVMap')
_uv.uv.foreach_set('vector', [0.375, 0.0, 0.625, 0.0, 0.625, 0.25, 0.375, 0.25, 0.375, 0.25, 0.625, 0.25, 0.625, 0.5, 0.375, 0.5, 0.375, 0.5, 0.625, 0.5, 0.625, 0.75, 0.375, 0.75, 0.125, 0.5, 0.375, 0.5, 0.375, 0.75, 0.125, 0.75, 0.625, 0.5, 0.875, 0.5, 0.875, 0.75, 0.625, 0.75, 0.375, 0.75, 0.625, 0.75, 0.625, 1.0, 0.375, 1.0])
_uv = me_cube_011.uv_layers.new(name='automap')
_uv.uv.foreach_set('vector', [-0.8219, 0.4629, -0.8148, 0.4629, -0.8148, 0.4764, -0.8219, 0.4764, 0.8407, 0.4765, 0.8407, 0.4933, -0.8219, 0.4933, -0.8219, 0.4765, -0.8147, 0.4629, -0.8076, 0.4629, -0.8076, 0.4764, -0.8147, 0.4764, 0.8407, 0.5371, -0.8219, 0.5371, -0.8219, 0.5236, 0.8407, 0.5236, -0.8219, 0.4933, 0.8407, 0.4933, 0.8407, 0.5068, -0.8219, 0.5068, -0.8219, 0.5236, -0.8219, 0.5068, 0.8407, 0.5068, 0.8407, 0.5236])
_uv.active_render = True
me_cube_011.materials.append(mat_black_metal)
me_cube_011.auto_texspace = False
me_cube_011.update()
me_plane = bpy.data.meshes.new('Plane')
me_plane.from_pydata([(-5.0, -5.0, 0.0), (5.0, -5.0, 0.0), (-5.0, 5.0, 0.0), (5.0, 5.0, 0.0)], [], [(0, 1, 3, 2)])
_uv = me_plane.uv_layers.new(name='UVMap')
_uv.uv.foreach_set('vector', [0.0, 0.0, 1.0, 0.0, 1.0, 1.0, 0.0, 1.0])
me_plane.update()

# ---- objects
ob_house = bpy.data.objects.new('House', me_cube)
ob_light = bpy.data.objects.new('Light', light_light)
ob_camera = bpy.data.objects.new('Camera', cam_camera)
ob_cube_001 = bpy.data.objects.new('Cube.001', me_cube_001)
ob_cube_002 = bpy.data.objects.new('Cube.002', me_cube_002)
ob_cube_003 = bpy.data.objects.new('Cube.003', me_cube_003)
ob_cube_004 = bpy.data.objects.new('Cube.004', me_cube_004)
ob_cube_005 = bpy.data.objects.new('Cube.005', me_cube_005)
ob_cube_006 = bpy.data.objects.new('Cube.006', me_cube_006)
ob_cube_007 = bpy.data.objects.new('Cube.007', me_cube_007)
ob_cube_008 = bpy.data.objects.new('Cube.008', me_cube_008)
ob_cube_009 = bpy.data.objects.new('Cube.009', me_cube_010)
ob_cube_010 = bpy.data.objects.new('Cube.010', me_cube_011)
ob_sun = bpy.data.objects.new('Sun', light_sun)
ob_plane = bpy.data.objects.new('Plane', me_plane)

# ---- transforms, parenting, visibility, modifiers, constraints
ob_house.location = (0.0, 0.0, 0.0)
ob_house.lock_rotations_4d = False
ob_house.empty_display_type = 'ARROWS'
ob_house.lineart.crease_threshold = 0.0
ob_light.location = (4.076, 1.005, 5.904)
ob_light.rotation_euler = (0.6503, 0.05522, 1.866)
ob_light.lock_rotations_4d = False
ob_light.empty_display_type = 'ARROWS'
ob_light.color = (0.0, 0.0, 0.0, 0.0)
ob_light.lineart.crease_threshold = 0.0
ob_camera.location = (7.359, -6.926, 4.958)
ob_camera.rotation_euler = (1.109, 0.0, 0.8149)
ob_camera.lock_rotations_4d = False
ob_camera.empty_display_type = 'ARROWS'
ob_camera.color = (0.0, 0.0, 0.0, 0.0)
ob_camera.display_type = 'WIRE'
ob_camera.lineart.crease_threshold = 0.0
ob_cube_001.location = (0.0, 0.0, 0.0)
_m = ob_cube_001.modifiers.new('Array', 'ARRAY')
_m.count = 20
_m.relative_offset_displace = (-10.2, 0.0, 0.0)
ob_cube_002.location = (0.0, 0.0, 0.0)
ob_cube_003.location = (0.0, 0.0, 0.0)
_m = ob_cube_003.modifiers.new('Array', 'ARRAY')
_m.count = 15
_m.relative_offset_displace = (0.0, 10.2, 0.0)
ob_cube_004.location = (0.0, 0.0, 0.0)
ob_cube_005.location = (0.0, 0.0, 0.0)
_m = ob_cube_005.modifiers.new('Array', 'ARRAY')
_m.count = 6
_m.relative_offset_displace = (10.2, 0.0, 0.0)
ob_cube_006.location = (0.0, 0.0, 0.0)
ob_cube_007.location = (0.0, 0.0, 0.0)
_m = ob_cube_007.modifiers.new('Array', 'ARRAY')
_m.count = 9
_m.relative_offset_displace = (0.0, 10.2, 0.0)
ob_cube_008.location = (0.0, 0.0, 0.0)
ob_cube_009.location = (0.0, 0.0, 0.0)
_m = ob_cube_009.modifiers.new('Array', 'ARRAY')
_m.count = 6
_m.relative_offset_displace = (0.0, 10.2, 0.0)
ob_cube_010.location = (0.0, 0.0, 0.0)
ob_sun.location = (-0.44, -3.357, 2.475)
ob_sun.rotation_euler = (0.4627, 0.3713, 0.3281)
ob_sun.scale = (0.375, 0.375, 0.375)
ob_plane.location = (0.0, 0.0, 0.0)

# ---- collection membership
col_collection.objects.link(ob_house)
col_collection.objects.link(ob_light)
col_collection.objects.link(ob_camera)
col_collection.objects.link(ob_cube_001)
col_collection.objects.link(ob_cube_002)
col_collection.objects.link(ob_cube_003)
col_collection.objects.link(ob_cube_004)
col_collection.objects.link(ob_cube_005)
col_collection.objects.link(ob_cube_006)
col_collection.objects.link(ob_cube_007)
col_collection.objects.link(ob_cube_008)
col_collection.objects.link(ob_cube_009)
col_collection.objects.link(ob_cube_010)
col_collection.objects.link(ob_sun)
col_collection.objects.link(ob_plane)

# ---- scene / render settings (as saved in the file)
scene.camera = ob_camera
scene.frame_start = 1; scene.frame_end = 250; scene.frame_set(1)
scene.render.engine = 'BLENDER_EEVEE_NEXT'
bpy.context.view_layer.update()

